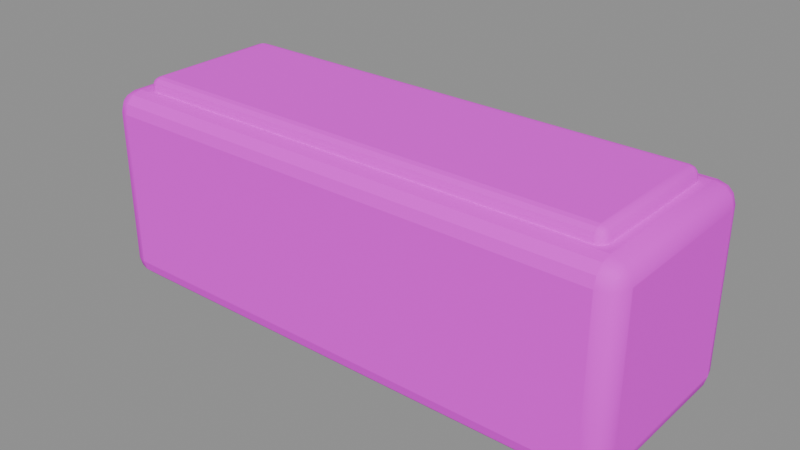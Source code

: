# Source: planter.blend  (saved by Blender 4.5.87; exported with 4.5.12 LTS)
import bpy
from mathutils import Matrix  # noqa: F401  (used for matrix-valued properties, if any)

bpy.ops.wm.read_factory_settings(use_empty=True)
scene = bpy.context.scene
scene.name = '长条花箱'

# ---- collections
col_ngq_36 = bpy.data.collections.new('NGQ_36_长条花箱'); scene.collection.children.link(col_ngq_36)

# ---- images (referenced by path relative to the original .blend; pixels are not part of the script)
import os
ASSET_DIR = os.environ.get("B2B_ASSET_DIR", "")  # directory of the original .blend (textures are referenced by path, not embedded)
HERE = os.path.dirname(os.path.abspath(__file__))  # packed textures are extracted next to this script under _unpacked/

def load_image(name, relpath, width, height, colorspace="sRGB"):
    """Load a texture the original file referenced (path relative to the .blend, or extracted next to this script)."""
    p = next((c for c in (os.path.join(HERE, relpath), os.path.join(ASSET_DIR, relpath)) if relpath and os.path.exists(c)), "")
    if p:
        img = bpy.data.images.load(p, check_existing=True)
        img.name = name
    else:  # same state as the original file: an image datablock whose file is absent (Cycles renders it pink)
        img = bpy.data.images.new(name, width, height)
        img.source = "FILE"
        img.filepath = "//" + (relpath or name)
    img.colorspace_settings.name = colorspace
    return img
img_sea = load_image('SEA_暖木公共色板', 'sea_cabin_timber_8x8_512.png', 1024, 1024, 'sRGB')
img_ngq_image2 = load_image('NGQ_image2_广告画图集', 'poster_atlas.png', 1024, 1024, 'sRGB')

# ---- materials (node trees are filled in below, after node groups)
mat_sea_matte = bpy.data.materials.new('SEA_Matte')

# ---- material node trees
mat_sea_matte.use_nodes = True; mat_sea_matte.node_tree.nodes.clear()
_N = mat_sea_matte.node_tree.nodes; _L = mat_sea_matte.node_tree.links
n0 = _N.new('ShaderNodeOutputMaterial'); n0.name = 'Material Output'; n0.location = (0, 0)
n1 = _N.new('ShaderNodeBsdfPrincipled'); n1.name = 'Principled BSDF'; n1.location = (0, 0)
n1.inputs[2].default_value = 0.78
n2 = _N.new('ShaderNodeUVMap'); n2.name = 'UV Map'; n2.location = (0, 0)
n2.uv_map = 'PaletteUV'
n3 = _N.new('ShaderNodeTexImage'); n3.name = 'Image Texture'; n3.location = (0, 0)
n3.image = img_sea
n3.interpolation = 'Closest'
n4 = _N.new('ShaderNodeUVMap'); n4.name = 'UV Map.001'; n4.location = (0, 0)
n4.uv_map = 'PosterUV'
n5 = _N.new('ShaderNodeTexImage'); n5.name = 'Image Texture.001'; n5.location = (0, 0)
n5.image = img_ngq_image2
n6 = _N.new('ShaderNodeAttribute'); n6.name = 'Attribute'; n6.location = (0, 0)
n6.attribute_name = 'PosterMask'
n7 = _N.new('ShaderNodeMixRGB'); n7.name = 'Mix (Legacy)'; n7.location = (0, 0)
_L.new(n2.outputs[0], n3.inputs[0])
_L.new(n4.outputs[0], n5.inputs[0])
_L.new(n6.outputs[2], n7.inputs[0])
_L.new(n3.outputs[0], n7.inputs[1])
_L.new(n5.outputs[0], n7.inputs[2])
_L.new(n7.outputs[0], n1.inputs[0])
_L.new(n1.outputs[0], n0.inputs[0])
n0.is_active_output = True

# ---- meshes
me_x = bpy.data.meshes.new('长花箱')
me_x.from_pydata([(-1.16, -0.45, 0.09), (-1.25, -0.36, 0.09), (-1.16, -0.36, 0.0), (-1.205, -0.438, 0.09), (-1.16, -0.438, 0.04506), (-1.203, -0.4263, 0.04696), (-1.238, -0.36, 0.04506), (-1.238, -0.4049, 0.09), (-1.226, -0.403, 0.04696), (-1.16, -0.4049, 0.01202), (-1.205, -0.36, 0.01202), (-1.203, -0.403, 0.0237), (1.16, -0.45, 0.09), (1.16, -0.36, 0.0), (1.25, -0.36, 0.09), (1.16, -0.438, 0.04506), (1.205, -0.438, 0.09), (1.203, -0.4263, 0.04696), (1.205, -0.36, 0.01202), (1.16, -0.4049, 0.01202), (1.203, -0.403, 0.0237), (1.238, -0.4049, 0.09), (1.238, -0.36, 0.04506), (1.226, -0.403, 0.04696), (1.16, 0.45, 0.09), (1.25, 0.36, 0.09), (1.16, 0.36, 0.0), (1.205, 0.438, 0.09), (1.16, 0.438, 0.04506), (1.203, 0.4263, 0.04696), (1.238, 0.36, 0.04506), (1.238, 0.4049, 0.09), (1.226, 0.403, 0.04696), (1.16, 0.4049, 0.01202), (1.205, 0.36, 0.01202), (1.203, 0.403, 0.0237), (-1.25, 0.36, 0.09), (-1.16, 0.45, 0.09), (-1.16, 0.36, 0.0), (-1.238, 0.4049, 0.09), (-1.238, 0.36, 0.04506), (-1.226, 0.403, 0.04696), (-1.16, 0.438, 0.04506), (-1.205, 0.438, 0.09), (-1.203, 0.4263, 0.04696), (-1.205, 0.36, 0.01202), (-1.16, 0.4049, 0.01202), (-1.203, 0.403, 0.0237), (-1.25, -0.36, 0.81), (-1.16, -0.45, 0.81), (-1.16, -0.36, 0.9), (-1.238, -0.4049, 0.81), (-1.238, -0.36, 0.8549), (-1.226, -0.403, 0.853), (-1.16, -0.438, 0.8549), (-1.205, -0.438, 0.81), (-1.203, -0.4263, 0.853), (-1.205, -0.36, 0.888), (-1.16, -0.4049, 0.888), (-1.203, -0.403, 0.8763), (1.16, -0.45, 0.81), (1.25, -0.36, 0.81), (1.16, -0.36, 0.9), (1.205, -0.438, 0.81), (1.16, -0.438, 0.8549), (1.203, -0.4263, 0.853), (1.238, -0.36, 0.8549), (1.238, -0.4049, 0.81), (1.226, -0.403, 0.853), (1.16, -0.4049, 0.888), (1.205, -0.36, 0.888), (1.203, -0.403, 0.8763), (1.25, 0.36, 0.81), (1.16, 0.45, 0.81), (1.16, 0.36, 0.9), (1.238, 0.4049, 0.81), (1.238, 0.36, 0.8549), (1.226, 0.403, 0.853), (1.16, 0.438, 0.8549), (1.205, 0.438, 0.81), (1.203, 0.4263, 0.853), (1.205, 0.36, 0.888), (1.16, 0.4049, 0.888), (1.203, 0.403, 0.8763), (-1.25, 0.36, 0.81), (-1.16, 0.36, 0.9), (-1.16, 0.45, 0.81), (-1.238, 0.36, 0.8549), (-1.238, 0.4049, 0.81), (-1.226, 0.403, 0.853), (-1.16, 0.4049, 0.888), (-1.205, 0.36, 0.888), (-1.203, 0.403, 0.8763), (-1.205, 0.438, 0.81), (-1.16, 0.438, 0.8549), (-1.203, 0.4263, 0.853)], [], [(0, 3, 5, 4), (3, 7, 8, 5), (1, 6, 8, 7), (6, 10, 11, 8), (2, 9, 11, 10), (9, 4, 5, 11), (5, 8, 11), (12, 15, 17, 16), (15, 19, 20, 17), (13, 18, 20, 19), (18, 22, 23, 20), (14, 21, 23, 22), (21, 16, 17, 23), (17, 20, 23), (24, 27, 29, 28), (27, 31, 32, 29), (25, 30, 32, 31), (30, 34, 35, 32), (26, 33, 35, 34), (33, 28, 29, 35), (29, 32, 35), (36, 39, 41, 40), (39, 43, 44, 41), (37, 42, 44, 43), (42, 46, 47, 44), (38, 45, 47, 46), (45, 40, 41, 47), (41, 44, 47), (48, 51, 53, 52), (51, 55, 56, 53), (49, 54, 56, 55), (54, 58, 59, 56), (50, 57, 59, 58), (57, 52, 53, 59), (53, 56, 59), (60, 63, 65, 64), (63, 67, 68, 65), (61, 66, 68, 67), (66, 70, 71, 68), (62, 69, 71, 70), (69, 64, 65, 71), (65, 68, 71), (72, 75, 77, 76), (75, 79, 80, 77), (73, 78, 80, 79), (78, 82, 83, 80), (74, 81, 83, 82), (81, 76, 77, 83), (77, 80, 83), (84, 87, 89, 88), (87, 91, 92, 89), (85, 90, 92, 91), (90, 94, 95, 92), (86, 93, 95, 94), (93, 88, 89, 95), (89, 92, 95), (2, 13, 19, 9), (9, 19, 15, 4), (4, 15, 12, 0), (1, 36, 40, 6), (6, 40, 45, 10), (10, 45, 38, 2), (26, 38, 46, 33), (33, 46, 42, 28), (28, 42, 37, 24), (13, 26, 34, 18), (18, 34, 30, 22), (22, 30, 25, 14), (50, 85, 91, 57), (57, 91, 87, 52), (52, 87, 84, 48), (49, 60, 64, 54), (54, 64, 69, 58), (58, 69, 62, 50), (61, 72, 76, 66), (66, 76, 81, 70), (70, 81, 74, 62), (73, 86, 94, 78), (78, 94, 90, 82), (82, 90, 85, 74), (0, 49, 55, 3), (3, 55, 51, 7), (7, 51, 48, 1), (14, 61, 67, 21), (21, 67, 63, 16), (16, 63, 60, 12), (24, 73, 79, 27), (27, 79, 75, 31), (31, 75, 72, 25), (36, 84, 88, 39), (39, 88, 93, 43), (43, 93, 86, 37), (0, 12, 60, 49), (2, 38, 26, 13), (36, 1, 48, 84), (14, 25, 72, 61), (24, 37, 86, 73), (50, 62, 74, 85)])
me_x.polygons.foreach_set('use_smooth', [1, 1, 1, 1, 1, 1, 0, 1, 1, 1, 1, 1, 1, 0, 1, 1, 1, 1, 1, 1, 0, 1, 1, 1, 1, 1, 1, 0, 1, 1, 1, 1, 1, 1, 0, 1, 1, 1, 1, 1, 1, 0, 1, 1, 1, 1, 1, 1, 0, 1, 1, 1, 1, 1, 1, 0, 0, 0, 0, 1, 1, 1, 0, 0, 0, 1, 1, 1, 1, 1, 1, 0, 0, 0, 1, 1, 1, 0, 0, 0, 1, 1, 1, 1, 1, 1, 1, 1, 1, 1, 1, 1, 0, 0, 0, 0, 0, 0])
_uv = me_x.uv_layers.new(name='PaletteUV')
_uv.uv.foreach_set('vector', [0.2095, 0.8125, 0.1875, 0.8345, 0.1655, 0.8125, 0.1875, 0.7905, 0.2095, 0.8125, 0.1875, 0.8345, 0.1655, 0.8125, 0.1875, 0.7905, 0.2095, 0.8125, 0.1875, 0.8345, 0.1655, 0.8125, 0.1875, 0.7905, 0.2095, 0.8125, 0.1875, 0.8345, 0.1655, 0.8125, 0.1875, 0.7905, 0.2095, 0.8125, 0.1875, 0.8345, 0.1655, 0.8125, 0.1875, 0.7905, 0.2095, 0.8125, 0.1875, 0.8345, 0.1655, 0.8125, 0.1875, 0.7905, 0.2095, 0.8125, 0.1765, 0.8316, 0.1765, 0.7934, 0.2095, 0.8125, 0.1875, 0.8345, 0.1655, 0.8125, 0.1875, 0.7905, 0.2095, 0.8125, 0.1875, 0.8345, 0.1655, 0.8125, 0.1875, 0.7905, 0.2095, 0.8125, 0.1875, 0.8345, 0.1655, 0.8125, 0.1875, 0.7905, 0.2095, 0.8125, 0.1875, 0.8345, 0.1655, 0.8125, 0.1875, 0.7905, 0.2095, 0.8125, 0.1875, 0.8345, 0.1655, 0.8125, 0.1875, 0.7905, 0.2095, 0.8125, 0.1875, 0.8345, 0.1655, 0.8125, 0.1875, 0.7905, 0.2095, 0.8125, 0.1765, 0.8316, 0.1765, 0.7934, 0.2095, 0.8125, 0.1875, 0.8345, 0.1655, 0.8125, 0.1875, 0.7905, 0.2095, 0.8125, 0.1875, 0.8345, 0.1655, 0.8125, 0.1875, 0.7905, 0.2095, 0.8125, 0.1875, 0.8345, 0.1655, 0.8125, 0.1875, 0.7905, 0.2095, 0.8125, 0.1875, 0.8345, 0.1655, 0.8125, 0.1875, 0.7905, 0.2095, 0.8125, 0.1875, 0.8345, 0.1655, 0.8125, 0.1875, 0.7905, 0.2095, 0.8125, 0.1875, 0.8345, 0.1655, 0.8125, 0.1875, 0.7905, 0.2095, 0.8125, 0.1765, 0.8316, 0.1765, 0.7934, 0.2095, 0.8125, 0.1875, 0.8345, 0.1655, 0.8125, 0.1875, 0.7905, 0.2095, 0.8125, 0.1875, 0.8345, 0.1655, 0.8125, 0.1875, 0.7905, 0.2095, 0.8125, 0.1875, 0.8345, 0.1655, 0.8125, 0.1875, 0.7905, 0.2095, 0.8125, 0.1875, 0.8345, 0.1655, 0.8125, 0.1875, 0.7905, 0.2095, 0.8125, 0.1875, 0.8345, 0.1655, 0.8125, 0.1875, 0.7905, 0.2095, 0.8125, 0.1875, 0.8345, 0.1655, 0.8125, 0.1875, 0.7905, 0.2095, 0.8125, 0.1765, 0.8316, 0.1765, 0.7934, 0.2095, 0.8125, 0.1875, 0.8345, 0.1655, 0.8125, 0.1875, 0.7905, 0.2095, 0.8125, 0.1875, 0.8345, 0.1655, 0.8125, 0.1875, 0.7905, 0.2095, 0.8125, 0.1875, 0.8345, 0.1655, 0.8125, 0.1875, 0.7905, 0.2095, 0.8125, 0.1875, 0.8345, 0.1655, 0.8125, 0.1875, 0.7905, 0.2095, 0.8125, 0.1875, 0.8345, 0.1655, 0.8125, 0.1875, 0.7905, 0.2095, 0.8125, 0.1875, 0.8345, 0.1655, 0.8125, 0.1875, 0.7905, 0.2095, 0.8125, 0.1765, 0.8316, 0.1765, 0.7934, 0.2095, 0.8125, 0.1875, 0.8345, 0.1655, 0.8125, 0.1875, 0.7905, 0.2095, 0.8125, 0.1875, 0.8345, 0.1655, 0.8125, 0.1875, 0.7905, 0.2095, 0.8125, 0.1875, 0.8345, 0.1655, 0.8125, 0.1875, 0.7905, 0.2095, 0.8125, 0.1875, 0.8345, 0.1655, 0.8125, 0.1875, 0.7905, 0.2095, 0.8125, 0.1875, 0.8345, 0.1655, 0.8125, 0.1875, 0.7905, 0.2095, 0.8125, 0.1875, 0.8345, 0.1655, 0.8125, 0.1875, 0.7905, 0.2095, 0.8125, 0.1765, 0.8316, 0.1765, 0.7934, 0.2095, 0.8125, 0.1875, 0.8345, 0.1655, 0.8125, 0.1875, 0.7905, 0.2095, 0.8125, 0.1875, 0.8345, 0.1655, 0.8125, 0.1875, 0.7905, 0.2095, 0.8125, 0.1875, 0.8345, 0.1655, 0.8125, 0.1875, 0.7905, 0.2095, 0.8125, 0.1875, 0.8345, 0.1655, 0.8125, 0.1875, 0.7905, 0.2095, 0.8125, 0.1875, 0.8345, 0.1655, 0.8125, 0.1875, 0.7905, 0.2095, 0.8125, 0.1875, 0.8345, 0.1655, 0.8125, 0.1875, 0.7905, 0.2095, 0.8125, 0.1765, 0.8316, 0.1765, 0.7934, 0.2095, 0.8125, 0.1875, 0.8345, 0.1655, 0.8125, 0.1875, 0.7905, 0.2095, 0.8125, 0.1875, 0.8345, 0.1655, 0.8125, 0.1875, 0.7905, 0.2095, 0.8125, 0.1875, 0.8345, 0.1655, 0.8125, 0.1875, 0.7905, 0.2095, 0.8125, 0.1875, 0.8345, 0.1655, 0.8125, 0.1875, 0.7905, 0.2095, 0.8125, 0.1875, 0.8345, 0.1655, 0.8125, 0.1875, 0.7905, 0.2095, 0.8125, 0.1875, 0.8345, 0.1655, 0.8125, 0.1875, 0.7905, 0.2095, 0.8125, 0.1765, 0.8316, 0.1765, 0.7934, 0.2095, 0.8125, 0.1875, 0.8345, 0.1655, 0.8125, 0.1875, 0.7905, 0.2095, 0.8125, 0.1875, 0.8345, 0.1655, 0.8125, 0.1875, 0.7905, 0.2095, 0.8125, 0.1875, 0.8345, 0.1655, 0.8125, 0.1875, 0.7905, 0.2095, 0.8125, 0.1875, 0.8345, 0.1655, 0.8125, 0.1875, 0.7905, 0.2095, 0.8125, 0.1875, 0.8345, 0.1655, 0.8125, 0.1875, 0.7905, 0.2095, 0.8125, 0.1875, 0.8345, 0.1655, 0.8125, 0.1875, 0.7905, 0.2095, 0.8125, 0.1875, 0.8345, 0.1655, 0.8125, 0.1875, 0.7905, 0.2095, 0.8125, 0.1875, 0.8345, 0.1655, 0.8125, 0.1875, 0.7905, 0.2095, 0.8125, 0.1875, 0.8345, 0.1655, 0.8125, 0.1875, 0.7905, 0.2095, 0.8125, 0.1875, 0.8345, 0.1655, 0.8125, 0.1875, 0.7905, 0.2095, 0.8125, 0.1875, 0.8345, 0.1655, 0.8125, 0.1875, 0.7905, 0.2095, 0.8125, 0.1875, 0.8345, 0.1655, 0.8125, 0.1875, 0.7905, 0.2095, 0.8125, 0.1875, 0.8345, 0.1655, 0.8125, 0.1875, 0.7905, 0.2095, 0.8125, 0.1875, 0.8345, 0.1655, 0.8125, 0.1875, 0.7905, 0.2095, 0.8125, 0.1875, 0.8345, 0.1655, 0.8125, 0.1875, 0.7905, 0.2095, 0.8125, 0.1875, 0.8345, 0.1655, 0.8125, 0.1875, 0.7905, 0.2095, 0.8125, 0.1875, 0.8345, 0.1655, 0.8125, 0.1875, 0.7905, 0.2095, 0.8125, 0.1875, 0.8345, 0.1655, 0.8125, 0.1875, 0.7905, 0.2095, 0.8125, 0.1875, 0.8345, 0.1655, 0.8125, 0.1875, 0.7905, 0.2095, 0.8125, 0.1875, 0.8345, 0.1655, 0.8125, 0.1875, 0.7905, 0.2095, 0.8125, 0.1875, 0.8345, 0.1655, 0.8125, 0.1875, 0.7905, 0.2095, 0.8125, 0.1875, 0.8345, 0.1655, 0.8125, 0.1875, 0.7905, 0.2095, 0.8125, 0.1875, 0.8345, 0.1655, 0.8125, 0.1875, 0.7905, 0.2095, 0.8125, 0.1875, 0.8345, 0.1655, 0.8125, 0.1875, 0.7905, 0.2095, 0.8125, 0.1875, 0.8345, 0.1655, 0.8125, 0.1875, 0.7905, 0.2095, 0.8125, 0.1875, 0.8345, 0.1655, 0.8125, 0.1875, 0.7905, 0.2095, 0.8125, 0.1875, 0.8345, 0.1655, 0.8125, 0.1875, 0.7905, 0.2095, 0.8125, 0.1875, 0.8345, 0.1655, 0.8125, 0.1875, 0.7905, 0.2095, 0.8125, 0.1875, 0.8345, 0.1655, 0.8125, 0.1875, 0.7905, 0.2095, 0.8125, 0.1875, 0.8345, 0.1655, 0.8125, 0.1875, 0.7905, 0.2095, 0.8125, 0.1875, 0.8345, 0.1655, 0.8125, 0.1875, 0.7905, 0.2095, 0.8125, 0.1875, 0.8345, 0.1655, 0.8125, 0.1875, 0.7905, 0.2095, 0.8125, 0.1875, 0.8345, 0.1655, 0.8125, 0.1875, 0.7905, 0.2095, 0.8125, 0.1875, 0.8345, 0.1655, 0.8125, 0.1875, 0.7905, 0.2095, 0.8125, 0.1875, 0.8345, 0.1655, 0.8125, 0.1875, 0.7905, 0.2095, 0.8125, 0.1875, 0.8345, 0.1655, 0.8125, 0.1875, 0.7905, 0.2095, 0.8125, 0.1875, 0.8345, 0.1655, 0.8125, 0.1875, 0.7905, 0.2095, 0.8125, 0.1875, 0.8345, 0.1655, 0.8125, 0.1875, 0.7905, 0.2095, 0.8125, 0.1875, 0.8345, 0.1655, 0.8125, 0.1875, 0.7905, 0.2095, 0.8125, 0.1875, 0.8345, 0.1655, 0.8125, 0.1875, 0.7905, 0.2095, 0.8125, 0.1875, 0.8345, 0.1655, 0.8125, 0.1875, 0.7905, 0.2095, 0.8125, 0.1875, 0.8345, 0.1655, 0.8125, 0.1875, 0.7905])
me_x.materials.append(mat_sea_matte)
me_x.update()
me_x_1 = bpy.data.meshes.new('整块土')
me_x_1.from_pydata([(-1.085, -0.34, 0.9), (-1.125, -0.3, 0.9), (-1.085, -0.3, 0.86), (-1.105, -0.3347, 0.9), (-1.085, -0.3347, 0.88), (-1.104, -0.3295, 0.8809), (-1.12, -0.3, 0.88), (-1.12, -0.32, 0.9), (-1.114, -0.3191, 0.8809), (-1.085, -0.32, 0.8653), (-1.105, -0.3, 0.8653), (-1.104, -0.3191, 0.8705), (1.085, -0.34, 0.9), (1.085, -0.3, 0.86), (1.125, -0.3, 0.9), (1.085, -0.3347, 0.88), (1.105, -0.3347, 0.9), (1.104, -0.3295, 0.8809), (1.105, -0.3, 0.8653), (1.085, -0.32, 0.8653), (1.104, -0.3191, 0.8705), (1.12, -0.32, 0.9), (1.12, -0.3, 0.88), (1.114, -0.3191, 0.8809), (1.085, 0.34, 0.9), (1.125, 0.3, 0.9), (1.085, 0.3, 0.86), (1.105, 0.3347, 0.9), (1.085, 0.3347, 0.88), (1.104, 0.3295, 0.8809), (1.12, 0.3, 0.88), (1.12, 0.32, 0.9), (1.114, 0.3191, 0.8809), (1.085, 0.32, 0.8653), (1.105, 0.3, 0.8653), (1.104, 0.3191, 0.8705), (-1.125, 0.3, 0.9), (-1.085, 0.34, 0.9), (-1.085, 0.3, 0.86), (-1.12, 0.32, 0.9), (-1.12, 0.3, 0.88), (-1.114, 0.3191, 0.8809), (-1.085, 0.3347, 0.88), (-1.105, 0.3347, 0.9), (-1.104, 0.3295, 0.8809), (-1.105, 0.3, 0.8653), (-1.085, 0.32, 0.8653), (-1.104, 0.3191, 0.8705), (-1.125, -0.3, 0.92), (-1.085, -0.34, 0.92), (-1.085, -0.3, 0.96), (-1.12, -0.32, 0.92), (-1.12, -0.3, 0.94), (-1.114, -0.3191, 0.9391), (-1.085, -0.3347, 0.94), (-1.105, -0.3347, 0.92), (-1.104, -0.3295, 0.9391), (-1.105, -0.3, 0.9547), (-1.085, -0.32, 0.9547), (-1.104, -0.3191, 0.9495), (1.085, -0.34, 0.92), (1.125, -0.3, 0.92), (1.085, -0.3, 0.96), (1.105, -0.3347, 0.92), (1.085, -0.3347, 0.94), (1.104, -0.3295, 0.9391), (1.12, -0.3, 0.94), (1.12, -0.32, 0.92), (1.114, -0.3191, 0.9391), (1.085, -0.32, 0.9547), (1.105, -0.3, 0.9547), (1.104, -0.3191, 0.9495), (1.125, 0.3, 0.92), (1.085, 0.34, 0.92), (1.085, 0.3, 0.96), (1.12, 0.32, 0.92), (1.12, 0.3, 0.94), (1.114, 0.3191, 0.9391), (1.085, 0.3347, 0.94), (1.105, 0.3347, 0.92), (1.104, 0.3295, 0.9391), (1.105, 0.3, 0.9547), (1.085, 0.32, 0.9547), (1.104, 0.3191, 0.9495), (-1.125, 0.3, 0.92), (-1.085, 0.3, 0.96), (-1.085, 0.34, 0.92), (-1.12, 0.3, 0.94), (-1.12, 0.32, 0.92), (-1.114, 0.3191, 0.9391), (-1.085, 0.32, 0.9547), (-1.105, 0.3, 0.9547), (-1.104, 0.3191, 0.9495), (-1.105, 0.3347, 0.92), (-1.085, 0.3347, 0.94), (-1.104, 0.3295, 0.9391)], [], [(0, 3, 5, 4), (3, 7, 8, 5), (1, 6, 8, 7), (6, 10, 11, 8), (2, 9, 11, 10), (9, 4, 5, 11), (5, 8, 11), (12, 15, 17, 16), (15, 19, 20, 17), (13, 18, 20, 19), (18, 22, 23, 20), (14, 21, 23, 22), (21, 16, 17, 23), (17, 20, 23), (24, 27, 29, 28), (27, 31, 32, 29), (25, 30, 32, 31), (30, 34, 35, 32), (26, 33, 35, 34), (33, 28, 29, 35), (29, 32, 35), (36, 39, 41, 40), (39, 43, 44, 41), (37, 42, 44, 43), (42, 46, 47, 44), (38, 45, 47, 46), (45, 40, 41, 47), (41, 44, 47), (48, 51, 53, 52), (51, 55, 56, 53), (49, 54, 56, 55), (54, 58, 59, 56), (50, 57, 59, 58), (57, 52, 53, 59), (53, 56, 59), (60, 63, 65, 64), (63, 67, 68, 65), (61, 66, 68, 67), (66, 70, 71, 68), (62, 69, 71, 70), (69, 64, 65, 71), (65, 68, 71), (72, 75, 77, 76), (75, 79, 80, 77), (73, 78, 80, 79), (78, 82, 83, 80), (74, 81, 83, 82), (81, 76, 77, 83), (77, 80, 83), (84, 87, 89, 88), (87, 91, 92, 89), (85, 90, 92, 91), (90, 94, 95, 92), (86, 93, 95, 94), (93, 88, 89, 95), (89, 92, 95), (2, 13, 19, 9), (9, 19, 15, 4), (4, 15, 12, 0), (1, 36, 40, 6), (6, 40, 45, 10), (10, 45, 38, 2), (26, 38, 46, 33), (33, 46, 42, 28), (28, 42, 37, 24), (13, 26, 34, 18), (18, 34, 30, 22), (22, 30, 25, 14), (50, 85, 91, 57), (57, 91, 87, 52), (52, 87, 84, 48), (49, 60, 64, 54), (54, 64, 69, 58), (58, 69, 62, 50), (61, 72, 76, 66), (66, 76, 81, 70), (70, 81, 74, 62), (73, 86, 94, 78), (78, 94, 90, 82), (82, 90, 85, 74), (0, 49, 55, 3), (3, 55, 51, 7), (7, 51, 48, 1), (14, 61, 67, 21), (21, 67, 63, 16), (16, 63, 60, 12), (24, 73, 79, 27), (27, 79, 75, 31), (31, 75, 72, 25), (36, 84, 88, 39), (39, 88, 93, 43), (43, 93, 86, 37), (0, 12, 60, 49), (2, 38, 26, 13), (36, 1, 48, 84), (14, 25, 72, 61), (24, 37, 86, 73), (50, 62, 74, 85)])
me_x_1.polygons.foreach_set('use_smooth', [1, 1, 1, 1, 1, 1, 0, 1, 1, 1, 1, 1, 1, 0, 1, 1, 1, 1, 1, 1, 0, 1, 1, 1, 1, 1, 1, 0, 1, 1, 1, 1, 1, 1, 0, 1, 1, 1, 1, 1, 1, 0, 1, 1, 1, 1, 1, 1, 0, 1, 1, 1, 1, 1, 1, 0, 0, 0, 0, 1, 1, 1, 0, 0, 0, 1, 1, 1, 1, 1, 1, 0, 0, 0, 1, 1, 1, 0, 0, 0, 1, 1, 1, 1, 1, 1, 1, 1, 1, 1, 1, 1, 0, 0, 1, 1, 0, 0])
_uv = me_x_1.uv_layers.new(name='PaletteUV')
_uv.uv.foreach_set('vector', [0.7095, 0.8125, 0.6875, 0.8345, 0.6655, 0.8125, 0.6875, 0.7905, 0.7095, 0.8125, 0.6875, 0.8345, 0.6655, 0.8125, 0.6875, 0.7905, 0.7095, 0.8125, 0.6875, 0.8345, 0.6655, 0.8125, 0.6875, 0.7905, 0.7095, 0.8125, 0.6875, 0.8345, 0.6655, 0.8125, 0.6875, 0.7905, 0.7095, 0.8125, 0.6875, 0.8345, 0.6655, 0.8125, 0.6875, 0.7905, 0.7095, 0.8125, 0.6875, 0.8345, 0.6655, 0.8125, 0.6875, 0.7905, 0.7095, 0.8125, 0.6765, 0.8316, 0.6765, 0.7934, 0.7095, 0.8125, 0.6875, 0.8345, 0.6655, 0.8125, 0.6875, 0.7905, 0.7095, 0.8125, 0.6875, 0.8345, 0.6655, 0.8125, 0.6875, 0.7905, 0.7095, 0.8125, 0.6875, 0.8345, 0.6655, 0.8125, 0.6875, 0.7905, 0.7095, 0.8125, 0.6875, 0.8345, 0.6655, 0.8125, 0.6875, 0.7905, 0.7095, 0.8125, 0.6875, 0.8345, 0.6655, 0.8125, 0.6875, 0.7905, 0.7095, 0.8125, 0.6875, 0.8345, 0.6655, 0.8125, 0.6875, 0.7905, 0.7095, 0.8125, 0.6765, 0.8316, 0.6765, 0.7934, 0.7095, 0.8125, 0.6875, 0.8345, 0.6655, 0.8125, 0.6875, 0.7905, 0.7095, 0.8125, 0.6875, 0.8345, 0.6655, 0.8125, 0.6875, 0.7905, 0.7095, 0.8125, 0.6875, 0.8345, 0.6655, 0.8125, 0.6875, 0.7905, 0.7095, 0.8125, 0.6875, 0.8345, 0.6655, 0.8125, 0.6875, 0.7905, 0.7095, 0.8125, 0.6875, 0.8345, 0.6655, 0.8125, 0.6875, 0.7905, 0.7095, 0.8125, 0.6875, 0.8345, 0.6655, 0.8125, 0.6875, 0.7905, 0.7095, 0.8125, 0.6765, 0.8316, 0.6765, 0.7934, 0.7095, 0.8125, 0.6875, 0.8345, 0.6655, 0.8125, 0.6875, 0.7905, 0.7095, 0.8125, 0.6875, 0.8345, 0.6655, 0.8125, 0.6875, 0.7905, 0.7095, 0.8125, 0.6875, 0.8345, 0.6655, 0.8125, 0.6875, 0.7905, 0.7095, 0.8125, 0.6875, 0.8345, 0.6655, 0.8125, 0.6875, 0.7905, 0.7095, 0.8125, 0.6875, 0.8345, 0.6655, 0.8125, 0.6875, 0.7905, 0.7095, 0.8125, 0.6875, 0.8345, 0.6655, 0.8125, 0.6875, 0.7905, 0.7095, 0.8125, 0.6765, 0.8316, 0.6765, 0.7934, 0.7095, 0.8125, 0.6875, 0.8345, 0.6655, 0.8125, 0.6875, 0.7905, 0.7095, 0.8125, 0.6875, 0.8345, 0.6655, 0.8125, 0.6875, 0.7905, 0.7095, 0.8125, 0.6875, 0.8345, 0.6655, 0.8125, 0.6875, 0.7905, 0.7095, 0.8125, 0.6875, 0.8345, 0.6655, 0.8125, 0.6875, 0.7905, 0.7095, 0.8125, 0.6875, 0.8345, 0.6655, 0.8125, 0.6875, 0.7905, 0.7095, 0.8125, 0.6875, 0.8345, 0.6655, 0.8125, 0.6875, 0.7905, 0.7095, 0.8125, 0.6765, 0.8316, 0.6765, 0.7934, 0.7095, 0.8125, 0.6875, 0.8345, 0.6655, 0.8125, 0.6875, 0.7905, 0.7095, 0.8125, 0.6875, 0.8345, 0.6655, 0.8125, 0.6875, 0.7905, 0.7095, 0.8125, 0.6875, 0.8345, 0.6655, 0.8125, 0.6875, 0.7905, 0.7095, 0.8125, 0.6875, 0.8345, 0.6655, 0.8125, 0.6875, 0.7905, 0.7095, 0.8125, 0.6875, 0.8345, 0.6655, 0.8125, 0.6875, 0.7905, 0.7095, 0.8125, 0.6875, 0.8345, 0.6655, 0.8125, 0.6875, 0.7905, 0.7095, 0.8125, 0.6765, 0.8316, 0.6765, 0.7934, 0.7095, 0.8125, 0.6875, 0.8345, 0.6655, 0.8125, 0.6875, 0.7905, 0.7095, 0.8125, 0.6875, 0.8345, 0.6655, 0.8125, 0.6875, 0.7905, 0.7095, 0.8125, 0.6875, 0.8345, 0.6655, 0.8125, 0.6875, 0.7905, 0.7095, 0.8125, 0.6875, 0.8345, 0.6655, 0.8125, 0.6875, 0.7905, 0.7095, 0.8125, 0.6875, 0.8345, 0.6655, 0.8125, 0.6875, 0.7905, 0.7095, 0.8125, 0.6875, 0.8345, 0.6655, 0.8125, 0.6875, 0.7905, 0.7095, 0.8125, 0.6765, 0.8316, 0.6765, 0.7934, 0.7095, 0.8125, 0.6875, 0.8345, 0.6655, 0.8125, 0.6875, 0.7905, 0.7095, 0.8125, 0.6875, 0.8345, 0.6655, 0.8125, 0.6875, 0.7905, 0.7095, 0.8125, 0.6875, 0.8345, 0.6655, 0.8125, 0.6875, 0.7905, 0.7095, 0.8125, 0.6875, 0.8345, 0.6655, 0.8125, 0.6875, 0.7905, 0.7095, 0.8125, 0.6875, 0.8345, 0.6655, 0.8125, 0.6875, 0.7905, 0.7095, 0.8125, 0.6875, 0.8345, 0.6655, 0.8125, 0.6875, 0.7905, 0.7095, 0.8125, 0.6765, 0.8316, 0.6765, 0.7934, 0.7095, 0.8125, 0.6875, 0.8345, 0.6655, 0.8125, 0.6875, 0.7905, 0.7095, 0.8125, 0.6875, 0.8345, 0.6655, 0.8125, 0.6875, 0.7905, 0.7095, 0.8125, 0.6875, 0.8345, 0.6655, 0.8125, 0.6875, 0.7905, 0.7095, 0.8125, 0.6875, 0.8345, 0.6655, 0.8125, 0.6875, 0.7905, 0.7095, 0.8125, 0.6875, 0.8345, 0.6655, 0.8125, 0.6875, 0.7905, 0.7095, 0.8125, 0.6875, 0.8345, 0.6655, 0.8125, 0.6875, 0.7905, 0.7095, 0.8125, 0.6875, 0.8345, 0.6655, 0.8125, 0.6875, 0.7905, 0.7095, 0.8125, 0.6875, 0.8345, 0.6655, 0.8125, 0.6875, 0.7905, 0.7095, 0.8125, 0.6875, 0.8345, 0.6655, 0.8125, 0.6875, 0.7905, 0.7095, 0.8125, 0.6875, 0.8345, 0.6655, 0.8125, 0.6875, 0.7905, 0.7095, 0.8125, 0.6875, 0.8345, 0.6655, 0.8125, 0.6875, 0.7905, 0.7095, 0.8125, 0.6875, 0.8345, 0.6655, 0.8125, 0.6875, 0.7905, 0.7095, 0.8125, 0.6875, 0.8345, 0.6655, 0.8125, 0.6875, 0.7905, 0.7095, 0.8125, 0.6875, 0.8345, 0.6655, 0.8125, 0.6875, 0.7905, 0.7095, 0.8125, 0.6875, 0.8345, 0.6655, 0.8125, 0.6875, 0.7905, 0.7095, 0.8125, 0.6875, 0.8345, 0.6655, 0.8125, 0.6875, 0.7905, 0.7095, 0.8125, 0.6875, 0.8345, 0.6655, 0.8125, 0.6875, 0.7905, 0.7095, 0.8125, 0.6875, 0.8345, 0.6655, 0.8125, 0.6875, 0.7905, 0.7095, 0.8125, 0.6875, 0.8345, 0.6655, 0.8125, 0.6875, 0.7905, 0.7095, 0.8125, 0.6875, 0.8345, 0.6655, 0.8125, 0.6875, 0.7905, 0.7095, 0.8125, 0.6875, 0.8345, 0.6655, 0.8125, 0.6875, 0.7905, 0.7095, 0.8125, 0.6875, 0.8345, 0.6655, 0.8125, 0.6875, 0.7905, 0.7095, 0.8125, 0.6875, 0.8345, 0.6655, 0.8125, 0.6875, 0.7905, 0.7095, 0.8125, 0.6875, 0.8345, 0.6655, 0.8125, 0.6875, 0.7905, 0.7095, 0.8125, 0.6875, 0.8345, 0.6655, 0.8125, 0.6875, 0.7905, 0.7095, 0.8125, 0.6875, 0.8345, 0.6655, 0.8125, 0.6875, 0.7905, 0.7095, 0.8125, 0.6875, 0.8345, 0.6655, 0.8125, 0.6875, 0.7905, 0.7095, 0.8125, 0.6875, 0.8345, 0.6655, 0.8125, 0.6875, 0.7905, 0.7095, 0.8125, 0.6875, 0.8345, 0.6655, 0.8125, 0.6875, 0.7905, 0.7095, 0.8125, 0.6875, 0.8345, 0.6655, 0.8125, 0.6875, 0.7905, 0.7095, 0.8125, 0.6875, 0.8345, 0.6655, 0.8125, 0.6875, 0.7905, 0.7095, 0.8125, 0.6875, 0.8345, 0.6655, 0.8125, 0.6875, 0.7905, 0.7095, 0.8125, 0.6875, 0.8345, 0.6655, 0.8125, 0.6875, 0.7905, 0.7095, 0.8125, 0.6875, 0.8345, 0.6655, 0.8125, 0.6875, 0.7905, 0.7095, 0.8125, 0.6875, 0.8345, 0.6655, 0.8125, 0.6875, 0.7905, 0.7095, 0.8125, 0.6875, 0.8345, 0.6655, 0.8125, 0.6875, 0.7905, 0.7095, 0.8125, 0.6875, 0.8345, 0.6655, 0.8125, 0.6875, 0.7905, 0.7095, 0.8125, 0.6875, 0.8345, 0.6655, 0.8125, 0.6875, 0.7905, 0.7095, 0.8125, 0.6875, 0.8345, 0.6655, 0.8125, 0.6875, 0.7905, 0.7095, 0.8125, 0.6875, 0.8345, 0.6655, 0.8125, 0.6875, 0.7905, 0.7095, 0.8125, 0.6875, 0.8345, 0.6655, 0.8125, 0.6875, 0.7905, 0.7095, 0.8125, 0.6875, 0.8345, 0.6655, 0.8125, 0.6875, 0.7905])
me_x_1.materials.append(mat_sea_matte)
me_x_1.update()

# ---- objects
ob_x = bpy.data.objects.new('长花箱', me_x)
ob_x_1 = bpy.data.objects.new('整块土', me_x_1)

# ---- transforms, parenting, visibility, modifiers, constraints
ob_x.location = (0.0, 0.0, 0.0)
ob_x_1.location = (0.0, 0.0, 0.0)

# ---- collection membership
col_ngq_36.objects.link(ob_x)
col_ngq_36.objects.link(ob_x_1)

# ---- scene / render settings (as saved in the file)
scene.frame_start = 1; scene.frame_end = 250; scene.frame_set(1)
scene.render.engine = 'BLENDER_EEVEE_NEXT'
bpy.context.view_layer.update()

# ---- added for rendering (the .blend has no active camera and no usable light): camera, sun + grey world if the file has none
cam_auto = bpy.data.cameras.new('AutoCamera')
cam_auto.lens = 50.0
cam_auto.sensor_width = 36.0
cam_auto.clip_end = 1000.0
ob_auto_camera = bpy.data.objects.new('AutoCamera', cam_auto)
scene.collection.objects.link(ob_auto_camera)
ob_auto_camera.location = (2.61392, -3.1367, 2.57114)
ob_auto_camera.rotation_euler = (1.09748, -7.21219e-08, 0.694738)
scene.camera = ob_auto_camera
light_auto_sun = bpy.data.lights.new('AutoSun', 'SUN')
light_auto_sun.energy = 3.0
light_auto_sun.angle = 0.0523599
ob_auto_sun = bpy.data.objects.new('AutoSun', light_auto_sun)
scene.collection.objects.link(ob_auto_sun)
ob_auto_sun.rotation_euler = (0.872665, 0.174533, 0.523599)
if scene.world is None:
    world_auto = bpy.data.worlds.new('AutoWorld')
    world_auto.color = (0.3, 0.3, 0.3)
    scene.world = world_auto
bpy.context.view_layer.update()
